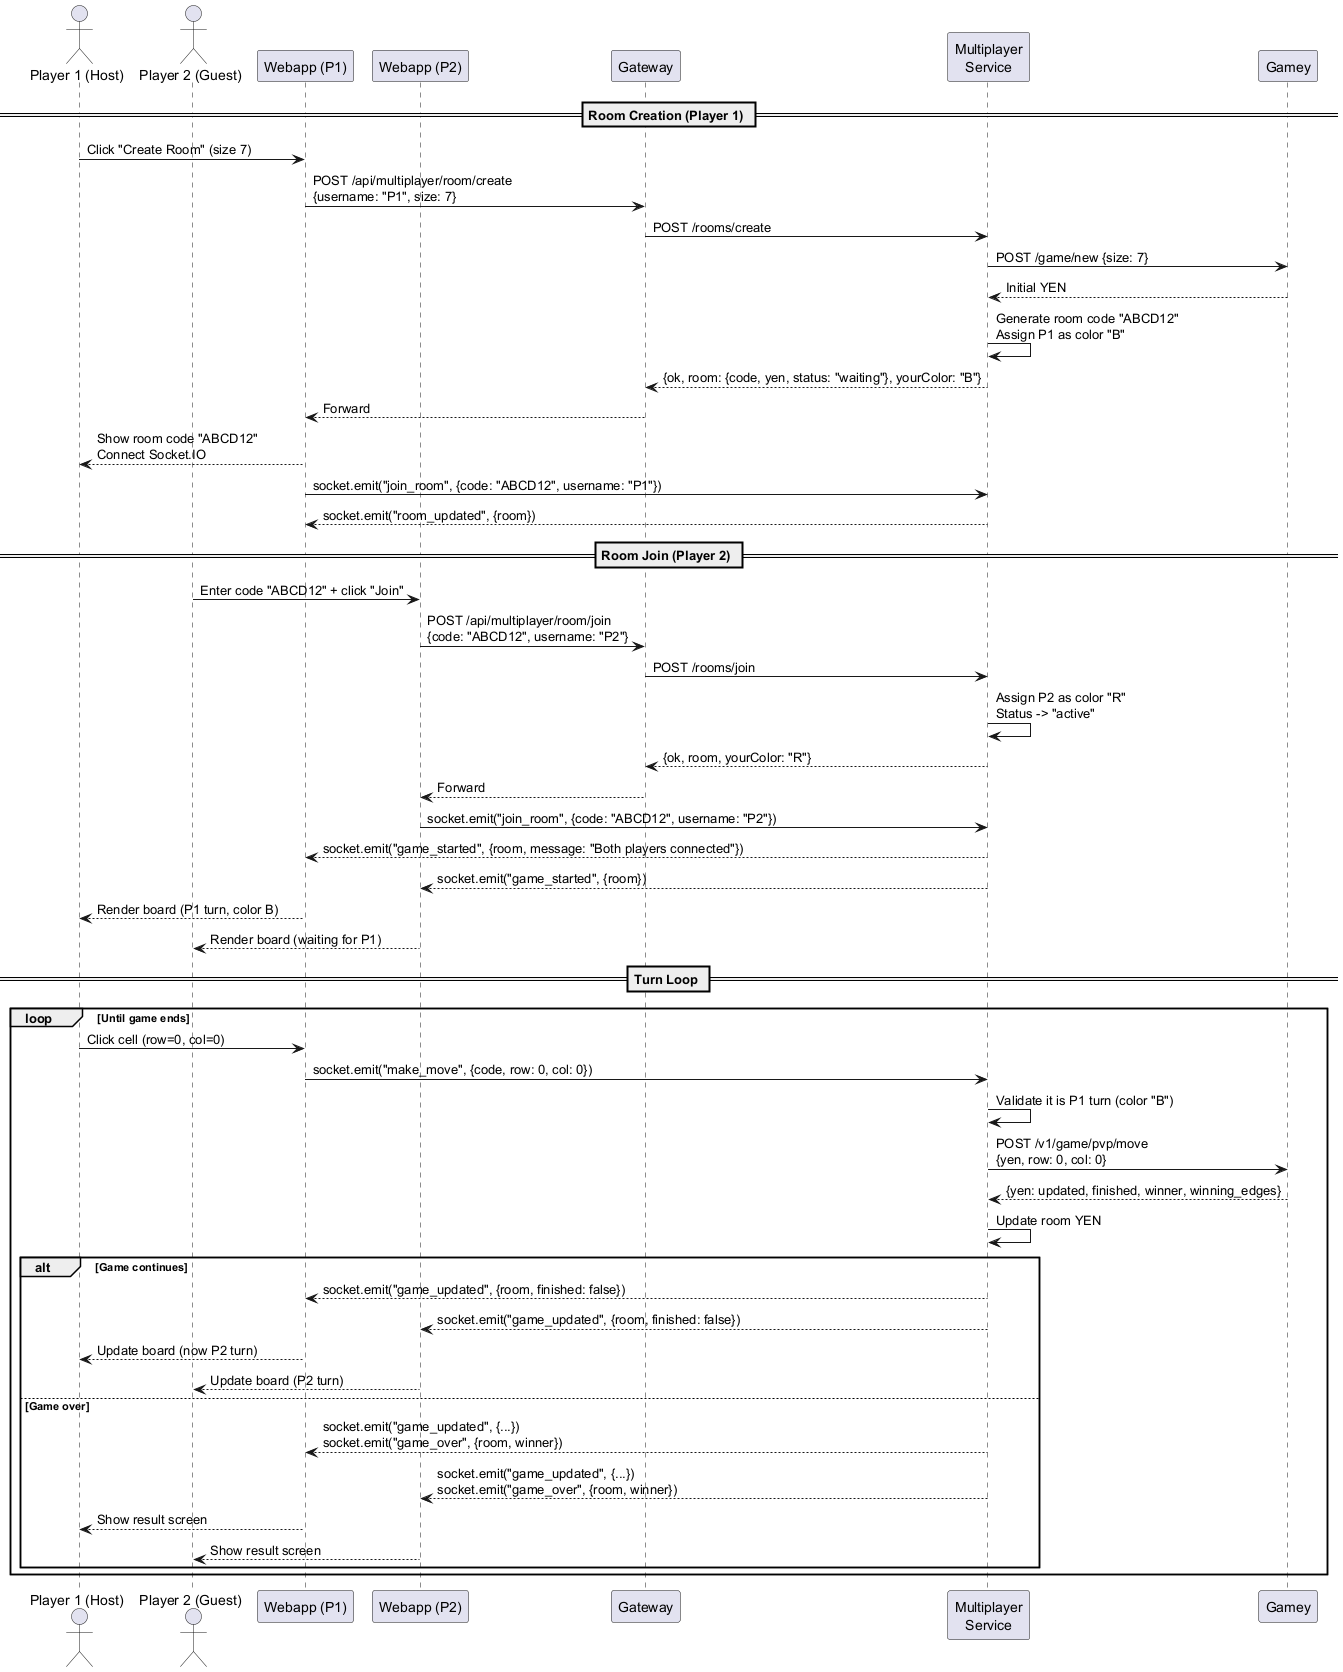

The diagram above was rendered by PlantUML. Its source (embedded in the PNG):
@startuml
actor "Player 1 (Host)" as P1
actor "Player 2 (Guest)" as P2
participant "Webapp (P1)" as WA1
participant "Webapp (P2)" as WA2
participant "Gateway" as GW
participant "Multiplayer\nService" as Multi
participant "Gamey" as Gamey

== Room Creation (Player 1) ==
P1 -> WA1: Click "Create Room" (size 7)
WA1 -> GW: POST /api/multiplayer/room/create\n{username: "P1", size: 7}
GW -> Multi: POST /rooms/create
Multi -> Gamey: POST /game/new {size: 7}
Gamey --> Multi: Initial YEN
Multi -> Multi: Generate room code "ABCD12"\nAssign P1 as color "B"
Multi --> GW: {ok, room: {code, yen, status: "waiting"}, yourColor: "B"}
GW --> WA1: Forward
WA1 --> P1: Show room code "ABCD12"\nConnect Socket.IO
WA1 -> Multi: socket.emit("join_room", {code: "ABCD12", username: "P1"})
Multi --> WA1: socket.emit("room_updated", {room})

== Room Join (Player 2) ==
P2 -> WA2: Enter code "ABCD12" + click "Join"
WA2 -> GW: POST /api/multiplayer/room/join\n{code: "ABCD12", username: "P2"}
GW -> Multi: POST /rooms/join
Multi -> Multi: Assign P2 as color "R"\nStatus -> "active"
Multi --> GW: {ok, room, yourColor: "R"}
GW --> WA2: Forward
WA2 -> Multi: socket.emit("join_room", {code: "ABCD12", username: "P2"})
Multi --> WA1: socket.emit("game_started", {room, message: "Both players connected"})
Multi --> WA2: socket.emit("game_started", {room})
WA1 --> P1: Render board (P1 turn, color B)
WA2 --> P2: Render board (waiting for P1)

== Turn Loop ==
loop Until game ends
    P1 -> WA1: Click cell (row=0, col=0)
    WA1 -> Multi: socket.emit("make_move", {code, row: 0, col: 0})
    Multi -> Multi: Validate it is P1 turn (color "B")
    Multi -> Gamey: POST /v1/game/pvp/move\n{yen, row: 0, col: 0}
    Gamey --> Multi: {yen: updated, finished, winner, winning_edges}
    Multi -> Multi: Update room YEN

    alt Game continues
        Multi --> WA1: socket.emit("game_updated", {room, finished: false})
        Multi --> WA2: socket.emit("game_updated", {room, finished: false})
        WA1 --> P1: Update board (now P2 turn)
        WA2 --> P2: Update board (P2 turn)
    else Game over
        Multi --> WA1: socket.emit("game_updated", {...})\nsocket.emit("game_over", {room, winner})
        Multi --> WA2: socket.emit("game_updated", {...})\nsocket.emit("game_over", {room, winner})
        WA1 --> P1: Show result screen
        WA2 --> P2: Show result screen
    end
end
@enduml